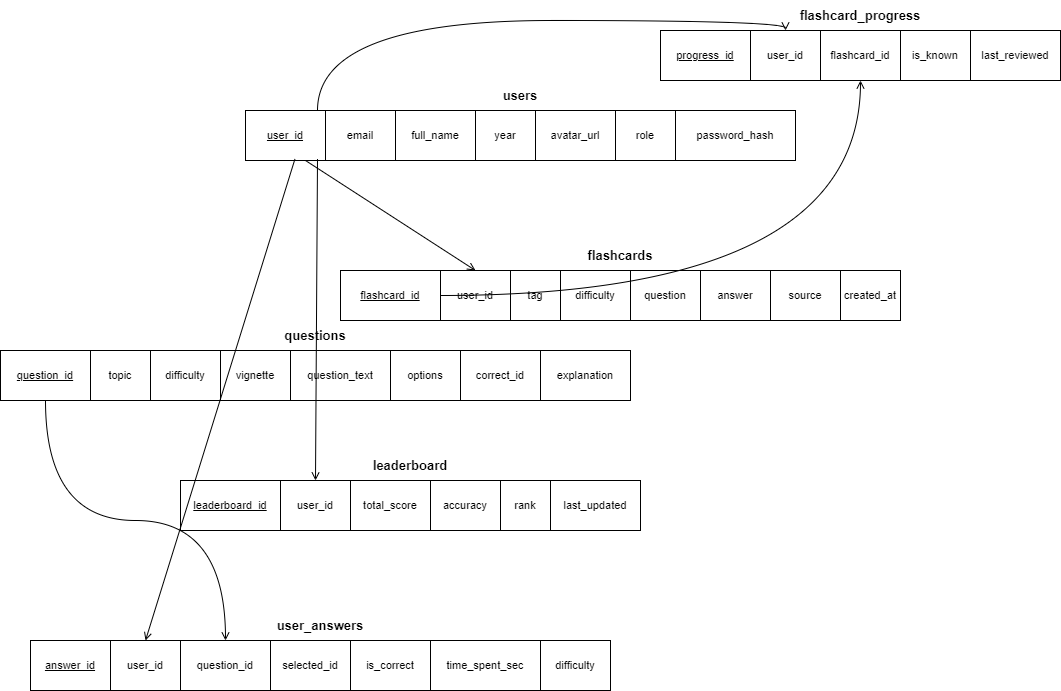

The diagram above was exported from draw.io. Its source (the exported page's mxGraphModel, read from the mxfile embedded in the PNG):
<mxGraphModel dx="1414" dy="777" grid="1" gridSize="10" guides="1" tooltips="1" connect="1" arrows="1" fold="1" page="1" pageScale="1" pageWidth="1600" pageHeight="1000" math="0" shadow="0">
  <root>
    <mxCell id="0" />
    <mxCell id="1" parent="0" />
    <mxCell id="fk_users_ua" edge="1" parent="1" source="users_c1" style="html=1;strokeColor=#000000;strokeWidth=1;endArrow=open;endFill=0;exitX=0.618;exitY=0.971;exitDx=0;exitDy=0;entryX=0.5;entryY=0;entryDx=0;entryDy=0;rounded=0;elbow=vertical;exitPerimeter=0;" target="ua_c2">
      <mxGeometry relative="1" as="geometry">
        <mxPoint x="620" y="240" as="sourcePoint" />
        <mxPoint x="640" y="590" as="targetPoint" />
      </mxGeometry>
    </mxCell>
    <mxCell id="fk_q_ua" edge="1" parent="1" source="q_c1" style="edgeStyle=orthogonalEdgeStyle;html=1;strokeColor=#000000;strokeWidth=1;endArrow=open;endFill=0;exitX=0.5;exitY=1;exitDx=0;exitDy=0;entryX=0.5;entryY=0;entryDx=0;entryDy=0;rounded=0;curved=1;" target="ua_c3">
      <mxGeometry relative="1" as="geometry" />
    </mxCell>
    <mxCell id="fk_users_fc" edge="1" parent="1" source="users_c1" style="html=1;strokeColor=#000000;strokeWidth=1;endArrow=open;endFill=0;exitX=0.75;exitY=1;exitDx=0;exitDy=0;entryX=0.5;entryY=0;entryDx=0;entryDy=0;rounded=0;" target="fc_c2">
      <mxGeometry relative="1" as="geometry" />
    </mxCell>
    <mxCell id="L-jmiBVs4C1AdPbEAnt_-1" connectable="0" parent="1" style="group" value="" vertex="1">
      <mxGeometry height="80" width="560" x="640" y="320" as="geometry" />
    </mxCell>
    <mxCell id="fc_title" parent="L-jmiBVs4C1AdPbEAnt_-1" style="text;html=1;align=center;verticalAlign=middle;whiteSpace=wrap;fontSize=13;fontStyle=1;strokeColor=none;fillColor=none;" value="flashcards" vertex="1">
      <mxGeometry height="30" width="560" as="geometry" />
    </mxCell>
    <mxCell id="fc_box" parent="L-jmiBVs4C1AdPbEAnt_-1" style="rounded=0;whiteSpace=wrap;html=1;fillColor=none;strokeColor=#000000;" value="" vertex="1">
      <mxGeometry height="50" width="560" y="30" as="geometry" />
    </mxCell>
    <mxCell id="fc_c1" parent="L-jmiBVs4C1AdPbEAnt_-1" style="text;html=1;align=center;verticalAlign=middle;whiteSpace=wrap;fontSize=11;strokeColor=#000000;fillColor=none;rounded=0;" value="&lt;u&gt;flashcard_id&lt;/u&gt;" vertex="1">
      <mxGeometry height="50" width="100" y="30" as="geometry" />
    </mxCell>
    <mxCell id="fc_c2" parent="L-jmiBVs4C1AdPbEAnt_-1" style="text;html=1;align=center;verticalAlign=middle;whiteSpace=wrap;fontSize=11;strokeColor=#000000;fillColor=none;rounded=0;" value="user_id" vertex="1">
      <mxGeometry height="50" width="70" x="100" y="30" as="geometry" />
    </mxCell>
    <mxCell id="fc_c3" parent="L-jmiBVs4C1AdPbEAnt_-1" style="text;html=1;align=center;verticalAlign=middle;whiteSpace=wrap;fontSize=11;strokeColor=#000000;fillColor=none;rounded=0;" value="tag" vertex="1">
      <mxGeometry height="50" width="50" x="170" y="30" as="geometry" />
    </mxCell>
    <mxCell id="fc_c4" parent="L-jmiBVs4C1AdPbEAnt_-1" style="text;html=1;align=center;verticalAlign=middle;whiteSpace=wrap;fontSize=11;strokeColor=#000000;fillColor=none;rounded=0;" value="difficulty" vertex="1">
      <mxGeometry height="50" width="70" x="220" y="30" as="geometry" />
    </mxCell>
    <mxCell id="fc_c5" parent="L-jmiBVs4C1AdPbEAnt_-1" style="text;html=1;align=center;verticalAlign=middle;whiteSpace=wrap;fontSize=11;strokeColor=#000000;fillColor=none;rounded=0;" value="question" vertex="1">
      <mxGeometry height="50" width="70" x="290" y="30" as="geometry" />
    </mxCell>
    <mxCell id="fc_c6" parent="L-jmiBVs4C1AdPbEAnt_-1" style="text;html=1;align=center;verticalAlign=middle;whiteSpace=wrap;fontSize=11;strokeColor=#000000;fillColor=none;rounded=0;" value="answer" vertex="1">
      <mxGeometry height="50" width="70" x="360" y="30" as="geometry" />
    </mxCell>
    <mxCell id="fc_c7" parent="L-jmiBVs4C1AdPbEAnt_-1" style="text;html=1;align=center;verticalAlign=middle;whiteSpace=wrap;fontSize=11;strokeColor=#000000;fillColor=none;rounded=0;" value="source" vertex="1">
      <mxGeometry height="50" width="70" x="430" y="30" as="geometry" />
    </mxCell>
    <mxCell id="fc_c8" parent="L-jmiBVs4C1AdPbEAnt_-1" style="text;html=1;align=center;verticalAlign=middle;whiteSpace=wrap;fontSize=11;strokeColor=#000000;fillColor=none;rounded=0;" value="created_at" vertex="1">
      <mxGeometry height="50" width="60" x="500" y="30" as="geometry" />
    </mxCell>
    <mxCell id="L-jmiBVs4C1AdPbEAnt_-2" connectable="0" parent="1" style="group" value="" vertex="1">
      <mxGeometry height="80" width="550" x="545" y="160" as="geometry" />
    </mxCell>
    <mxCell id="users_title" parent="L-jmiBVs4C1AdPbEAnt_-2" style="text;html=1;align=center;verticalAlign=middle;whiteSpace=wrap;fontSize=13;fontStyle=1;strokeColor=none;fillColor=none;" value="users" vertex="1">
      <mxGeometry height="30" width="550" as="geometry" />
    </mxCell>
    <mxCell id="users_box" parent="L-jmiBVs4C1AdPbEAnt_-2" style="rounded=0;whiteSpace=wrap;html=1;fillColor=none;strokeColor=#000000;" value="" vertex="1">
      <mxGeometry height="50" width="550" y="30" as="geometry" />
    </mxCell>
    <mxCell id="users_c1" parent="L-jmiBVs4C1AdPbEAnt_-2" style="text;html=1;align=center;verticalAlign=middle;whiteSpace=wrap;fontSize=11;strokeColor=#000000;fillColor=none;rounded=0;" value="&lt;u&gt;user_id&lt;/u&gt;" vertex="1">
      <mxGeometry height="50" width="80" y="30" as="geometry" />
    </mxCell>
    <mxCell id="users_c2" parent="L-jmiBVs4C1AdPbEAnt_-2" style="text;html=1;align=center;verticalAlign=middle;whiteSpace=wrap;fontSize=11;strokeColor=#000000;fillColor=none;rounded=0;" value="email" vertex="1">
      <mxGeometry height="50" width="70" x="80" y="30" as="geometry" />
    </mxCell>
    <mxCell id="users_c3" parent="L-jmiBVs4C1AdPbEAnt_-2" style="text;html=1;align=center;verticalAlign=middle;whiteSpace=wrap;fontSize=11;strokeColor=#000000;fillColor=none;rounded=0;" value="full_name" vertex="1">
      <mxGeometry height="50" width="80" x="150" y="30" as="geometry" />
    </mxCell>
    <mxCell id="users_c4" parent="L-jmiBVs4C1AdPbEAnt_-2" style="text;html=1;align=center;verticalAlign=middle;whiteSpace=wrap;fontSize=11;strokeColor=#000000;fillColor=none;rounded=0;" value="year" vertex="1">
      <mxGeometry height="50" width="60" x="230" y="30" as="geometry" />
    </mxCell>
    <mxCell id="users_c5" parent="L-jmiBVs4C1AdPbEAnt_-2" style="text;html=1;align=center;verticalAlign=middle;whiteSpace=wrap;fontSize=11;strokeColor=#000000;fillColor=none;rounded=0;" value="avatar_url" vertex="1">
      <mxGeometry height="50" width="80" x="290" y="30" as="geometry" />
    </mxCell>
    <mxCell id="users_c6" parent="L-jmiBVs4C1AdPbEAnt_-2" style="text;html=1;align=center;verticalAlign=middle;whiteSpace=wrap;fontSize=11;strokeColor=#000000;fillColor=none;rounded=0;" value="role" vertex="1">
      <mxGeometry height="50" width="60" x="370" y="30" as="geometry" />
    </mxCell>
    <mxCell id="users_c7" parent="L-jmiBVs4C1AdPbEAnt_-2" style="text;html=1;align=center;verticalAlign=middle;whiteSpace=wrap;fontSize=11;strokeColor=#000000;fillColor=none;rounded=0;" value="password_hash" vertex="1">
      <mxGeometry height="50" width="120" x="430" y="30" as="geometry" />
    </mxCell>
    <mxCell id="L-jmiBVs4C1AdPbEAnt_-3" connectable="0" parent="1" style="group" value="" vertex="1">
      <mxGeometry height="80" width="630" x="300" y="400" as="geometry" />
    </mxCell>
    <mxCell id="questions_title" parent="L-jmiBVs4C1AdPbEAnt_-3" style="text;html=1;align=center;verticalAlign=middle;whiteSpace=wrap;fontSize=13;fontStyle=1;strokeColor=none;fillColor=none;" value="questions" vertex="1">
      <mxGeometry height="30" width="630" as="geometry" />
    </mxCell>
    <mxCell id="questions_box" parent="L-jmiBVs4C1AdPbEAnt_-3" style="rounded=0;whiteSpace=wrap;html=1;fillColor=none;strokeColor=#000000;" value="" vertex="1">
      <mxGeometry height="50" width="630" y="30" as="geometry" />
    </mxCell>
    <mxCell id="q_c1" parent="L-jmiBVs4C1AdPbEAnt_-3" style="text;html=1;align=center;verticalAlign=middle;whiteSpace=wrap;fontSize=11;strokeColor=#000000;fillColor=none;rounded=0;" value="&lt;u&gt;question_id&lt;/u&gt;" vertex="1">
      <mxGeometry height="50" width="90" y="30" as="geometry" />
    </mxCell>
    <mxCell id="q_c2" parent="L-jmiBVs4C1AdPbEAnt_-3" style="text;html=1;align=center;verticalAlign=middle;whiteSpace=wrap;fontSize=11;strokeColor=#000000;fillColor=none;rounded=0;" value="topic" vertex="1">
      <mxGeometry height="50" width="60" x="90" y="30" as="geometry" />
    </mxCell>
    <mxCell id="q_c3" parent="L-jmiBVs4C1AdPbEAnt_-3" style="text;html=1;align=center;verticalAlign=middle;whiteSpace=wrap;fontSize=11;strokeColor=#000000;fillColor=none;rounded=0;" value="difficulty" vertex="1">
      <mxGeometry height="50" width="70" x="150" y="30" as="geometry" />
    </mxCell>
    <mxCell id="q_c4" parent="L-jmiBVs4C1AdPbEAnt_-3" style="text;html=1;align=center;verticalAlign=middle;whiteSpace=wrap;fontSize=11;strokeColor=#000000;fillColor=none;rounded=0;" value="vignette" vertex="1">
      <mxGeometry height="50" width="70" x="220" y="30" as="geometry" />
    </mxCell>
    <mxCell id="q_c5" parent="L-jmiBVs4C1AdPbEAnt_-3" style="text;html=1;align=center;verticalAlign=middle;whiteSpace=wrap;fontSize=11;strokeColor=#000000;fillColor=none;rounded=0;" value="question_text" vertex="1">
      <mxGeometry height="50" width="100" x="290" y="30" as="geometry" />
    </mxCell>
    <mxCell id="q_c6" parent="L-jmiBVs4C1AdPbEAnt_-3" style="text;html=1;align=center;verticalAlign=middle;whiteSpace=wrap;fontSize=11;strokeColor=#000000;fillColor=none;rounded=0;" value="options" vertex="1">
      <mxGeometry height="50" width="70" x="390" y="30" as="geometry" />
    </mxCell>
    <mxCell id="q_c7" parent="L-jmiBVs4C1AdPbEAnt_-3" style="text;html=1;align=center;verticalAlign=middle;whiteSpace=wrap;fontSize=11;strokeColor=#000000;fillColor=none;rounded=0;" value="correct_id" vertex="1">
      <mxGeometry height="50" width="80" x="460" y="30" as="geometry" />
    </mxCell>
    <mxCell id="q_c8" parent="L-jmiBVs4C1AdPbEAnt_-3" style="text;html=1;align=center;verticalAlign=middle;whiteSpace=wrap;fontSize=11;strokeColor=#000000;fillColor=none;rounded=0;" value="explanation" vertex="1">
      <mxGeometry height="50" width="90" x="540" y="30" as="geometry" />
    </mxCell>
    <mxCell id="L-jmiBVs4C1AdPbEAnt_-5" connectable="0" parent="1" style="group" value="" vertex="1">
      <mxGeometry height="80" width="580" x="330" y="690" as="geometry" />
    </mxCell>
    <mxCell id="ua_title" parent="L-jmiBVs4C1AdPbEAnt_-5" style="text;html=1;align=center;verticalAlign=middle;whiteSpace=wrap;fontSize=13;fontStyle=1;strokeColor=none;fillColor=none;" value="user_answers" vertex="1">
      <mxGeometry height="30" width="580" as="geometry" />
    </mxCell>
    <mxCell id="ua_box" parent="L-jmiBVs4C1AdPbEAnt_-5" style="rounded=0;whiteSpace=wrap;html=1;fillColor=none;strokeColor=#000000;" value="" vertex="1">
      <mxGeometry height="50" width="580" y="30" as="geometry" />
    </mxCell>
    <mxCell id="ua_c1" parent="L-jmiBVs4C1AdPbEAnt_-5" style="text;html=1;align=center;verticalAlign=middle;whiteSpace=wrap;fontSize=11;strokeColor=#000000;fillColor=none;rounded=0;" value="&lt;u&gt;answer_id&lt;/u&gt;" vertex="1">
      <mxGeometry height="50" width="80" y="30" as="geometry" />
    </mxCell>
    <mxCell id="ua_c2" parent="L-jmiBVs4C1AdPbEAnt_-5" style="text;html=1;align=center;verticalAlign=middle;whiteSpace=wrap;fontSize=11;strokeColor=#000000;fillColor=none;rounded=0;" value="user_id" vertex="1">
      <mxGeometry height="50" width="70" x="80" y="30" as="geometry" />
    </mxCell>
    <mxCell id="ua_c3" parent="L-jmiBVs4C1AdPbEAnt_-5" style="text;html=1;align=center;verticalAlign=middle;whiteSpace=wrap;fontSize=11;strokeColor=#000000;fillColor=none;rounded=0;" value="question_id" vertex="1">
      <mxGeometry height="50" width="90" x="150" y="30" as="geometry" />
    </mxCell>
    <mxCell id="ua_c4" parent="L-jmiBVs4C1AdPbEAnt_-5" style="text;html=1;align=center;verticalAlign=middle;whiteSpace=wrap;fontSize=11;strokeColor=#000000;fillColor=none;rounded=0;" value="selected_id" vertex="1">
      <mxGeometry height="50" width="80" x="240" y="30" as="geometry" />
    </mxCell>
    <mxCell id="ua_c5" parent="L-jmiBVs4C1AdPbEAnt_-5" style="text;html=1;align=center;verticalAlign=middle;whiteSpace=wrap;fontSize=11;strokeColor=#000000;fillColor=none;rounded=0;" value="is_correct" vertex="1">
      <mxGeometry height="50" width="80" x="320" y="30" as="geometry" />
    </mxCell>
    <mxCell id="ua_c6" parent="L-jmiBVs4C1AdPbEAnt_-5" style="text;html=1;align=center;verticalAlign=middle;whiteSpace=wrap;fontSize=11;strokeColor=#000000;fillColor=none;rounded=0;" value="time_spent_sec" vertex="1">
      <mxGeometry height="50" width="110" x="400" y="30" as="geometry" />
    </mxCell>
    <mxCell id="ua_c7" parent="L-jmiBVs4C1AdPbEAnt_-5" style="text;html=1;align=center;verticalAlign=middle;whiteSpace=wrap;fontSize=11;strokeColor=#000000;fillColor=none;rounded=0;" value="difficulty" vertex="1">
      <mxGeometry height="50" width="70" x="510" y="30" as="geometry" />
    </mxCell>
    <mxCell id="L-jmiBVs4C1AdPbEAnt_-6" connectable="0" parent="1" style="group" value="" vertex="1">
      <mxGeometry height="80" width="460" x="480" y="530" as="geometry" />
    </mxCell>
    <mxCell id="lb_title" parent="L-jmiBVs4C1AdPbEAnt_-6" style="text;html=1;align=center;verticalAlign=middle;whiteSpace=wrap;fontSize=13;fontStyle=1;strokeColor=none;fillColor=none;" value="leaderboard" vertex="1">
      <mxGeometry height="30" width="460" as="geometry" />
    </mxCell>
    <mxCell id="lb_box" parent="L-jmiBVs4C1AdPbEAnt_-6" style="rounded=0;whiteSpace=wrap;html=1;fillColor=none;strokeColor=#000000;" value="" vertex="1">
      <mxGeometry height="50" width="460" y="30" as="geometry" />
    </mxCell>
    <mxCell id="lb_c1" parent="L-jmiBVs4C1AdPbEAnt_-6" style="text;html=1;align=center;verticalAlign=middle;whiteSpace=wrap;fontSize=11;strokeColor=#000000;fillColor=none;rounded=0;" value="&lt;u&gt;leaderboard_id&lt;/u&gt;" vertex="1">
      <mxGeometry height="50" width="100" y="30" as="geometry" />
    </mxCell>
    <mxCell id="lb_c2" parent="L-jmiBVs4C1AdPbEAnt_-6" style="text;html=1;align=center;verticalAlign=middle;whiteSpace=wrap;fontSize=11;strokeColor=#000000;fillColor=none;rounded=0;" value="user_id" vertex="1">
      <mxGeometry height="50" width="70" x="100" y="30" as="geometry" />
    </mxCell>
    <mxCell id="lb_c3" parent="L-jmiBVs4C1AdPbEAnt_-6" style="text;html=1;align=center;verticalAlign=middle;whiteSpace=wrap;fontSize=11;strokeColor=#000000;fillColor=none;rounded=0;" value="total_score" vertex="1">
      <mxGeometry height="50" width="80" x="170" y="30" as="geometry" />
    </mxCell>
    <mxCell id="lb_c4" parent="L-jmiBVs4C1AdPbEAnt_-6" style="text;html=1;align=center;verticalAlign=middle;whiteSpace=wrap;fontSize=11;strokeColor=#000000;fillColor=none;rounded=0;" value="accuracy" vertex="1">
      <mxGeometry height="50" width="70" x="250" y="30" as="geometry" />
    </mxCell>
    <mxCell id="lb_c5" parent="L-jmiBVs4C1AdPbEAnt_-6" style="text;html=1;align=center;verticalAlign=middle;whiteSpace=wrap;fontSize=11;strokeColor=#000000;fillColor=none;rounded=0;" value="rank" vertex="1">
      <mxGeometry height="50" width="50" x="320" y="30" as="geometry" />
    </mxCell>
    <mxCell id="lb_c6" parent="L-jmiBVs4C1AdPbEAnt_-6" style="text;html=1;align=center;verticalAlign=middle;whiteSpace=wrap;fontSize=11;strokeColor=#000000;fillColor=none;rounded=0;" value="last_updated" vertex="1">
      <mxGeometry height="50" width="90" x="370" y="30" as="geometry" />
    </mxCell>
    <mxCell id="fk_users_lb" edge="1" parent="1" source="users_c1" style="html=1;strokeColor=#000000;strokeWidth=1;endArrow=open;endFill=0;exitX=0.9;exitY=0.971;exitDx=0;exitDy=0;entryX=0.5;entryY=0;entryDx=0;entryDy=0;rounded=0;elbow=vertical;exitPerimeter=0;" target="lb_c2">
      <mxGeometry relative="1" as="geometry">
        <mxPoint x="640" y="240" as="sourcePoint" />
        <mxPoint x="1235" y="490" as="targetPoint" />
      </mxGeometry>
    </mxCell>
    <mxCell id="fp_group" connectable="0" parent="1" style="group" value="" vertex="1">
      <mxGeometry height="80" width="400" x="960" y="80" as="geometry" />
    </mxCell>
    <mxCell id="fp_title" parent="fp_group" style="text;html=1;align=center;verticalAlign=middle;whiteSpace=wrap;fontSize=13;fontStyle=1;strokeColor=none;fillColor=none;" value="flashcard_progress" vertex="1">
      <mxGeometry height="30" width="400" as="geometry" />
    </mxCell>
    <mxCell id="fp_box" parent="fp_group" style="rounded=0;whiteSpace=wrap;html=1;fillColor=none;strokeColor=#000000;" value="" vertex="1">
      <mxGeometry height="50" width="400" y="30" as="geometry" />
    </mxCell>
    <mxCell id="fp_c1" parent="fp_group" style="text;html=1;align=center;verticalAlign=middle;whiteSpace=wrap;fontSize=11;strokeColor=#000000;fillColor=none;rounded=0;" value="&lt;u&gt;progress_id&lt;/u&gt;" vertex="1">
      <mxGeometry height="50" width="90" y="30" as="geometry" />
    </mxCell>
    <mxCell id="fp_c2" parent="fp_group" style="text;html=1;align=center;verticalAlign=middle;whiteSpace=wrap;fontSize=11;strokeColor=#000000;fillColor=none;rounded=0;" value="user_id" vertex="1">
      <mxGeometry height="50" width="70" x="90" y="30" as="geometry" />
    </mxCell>
    <mxCell id="fp_c3" parent="fp_group" style="text;html=1;align=center;verticalAlign=middle;whiteSpace=wrap;fontSize=11;strokeColor=#000000;fillColor=none;rounded=0;" value="flashcard_id" vertex="1">
      <mxGeometry height="50" width="80" x="160" y="30" as="geometry" />
    </mxCell>
    <mxCell id="fp_c4" parent="fp_group" style="text;html=1;align=center;verticalAlign=middle;whiteSpace=wrap;fontSize=11;strokeColor=#000000;fillColor=none;rounded=0;" value="is_known" vertex="1">
      <mxGeometry height="50" width="70" x="240" y="30" as="geometry" />
    </mxCell>
    <mxCell id="fp_c5" parent="fp_group" style="text;html=1;align=center;verticalAlign=middle;whiteSpace=wrap;fontSize=11;strokeColor=#000000;fillColor=none;rounded=0;" value="last_reviewed" vertex="1">
      <mxGeometry height="50" width="90" x="310" y="30" as="geometry" />
    </mxCell>
    <mxCell id="fk_users_fp" edge="1" parent="1" source="users_c1" style="html=1;strokeColor=#000000;strokeWidth=1;endArrow=open;endFill=0;exitX=0.9;exitY=0;exitDx=0;exitDy=0;entryX=0.5;entryY=0;entryDx=0;entryDy=0;rounded=0;edgeStyle=orthogonalEdgeStyle;curved=1;" target="fp_c2">
      <mxGeometry relative="1" as="geometry" />
    </mxCell>
    <mxCell id="fk_fc_fp" edge="1" parent="1" source="fc_c1" style="edgeStyle=orthogonalEdgeStyle;html=1;strokeColor=#000000;strokeWidth=1;endArrow=open;endFill=0;entryX=0.5;entryY=1;entryDx=0;entryDy=0;rounded=0;curved=1;" target="fp_c3">
      <mxGeometry relative="1" as="geometry" />
    </mxCell>
  </root>
</mxGraphModel>